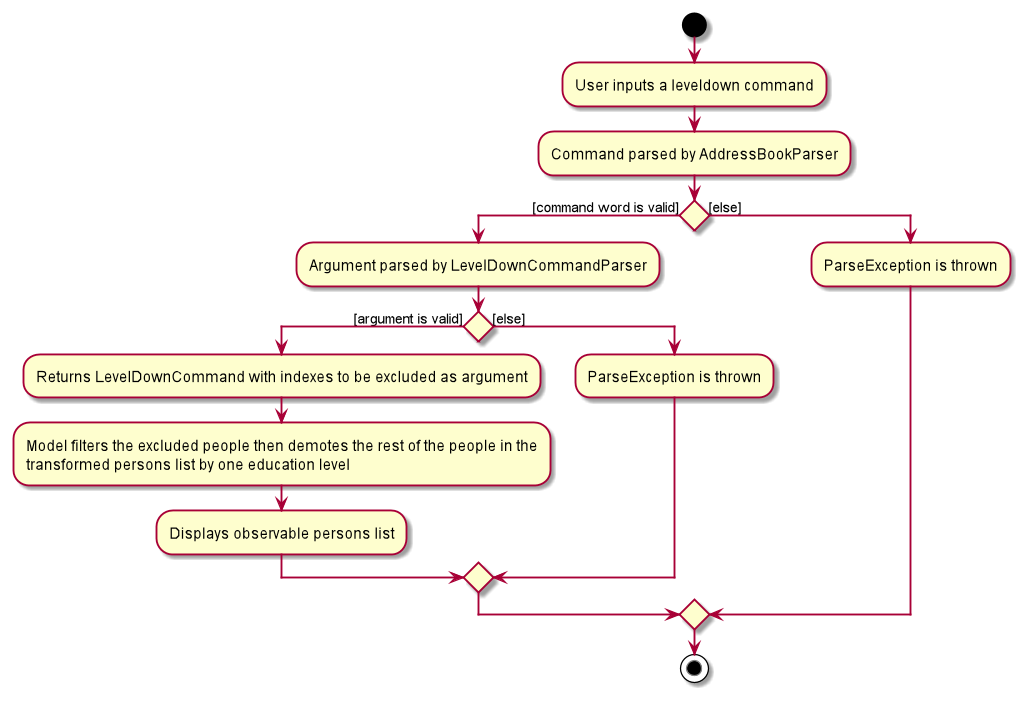

The diagram above was rendered by PlantUML. Its source (embedded in the PNG):
@startuml
'https://plantuml.com/activity-diagram-beta

start
:User inputs a leveldown command;
:Command parsed by AddressBookParser;

if () then ([command word is valid])
    :Argument parsed by LevelDownCommandParser;
    if () then ([argument is valid])
        :Returns LevelDownCommand with indexes to be excluded as argument;
        :Model filters the excluded people then demotes the rest of the people in the
        transformed persons list by one education level;
        :Displays observable persons list;
    else ([else])
        :ParseException is thrown;
    endif
else ([else])
    :ParseException is thrown;
endif

stop

@enduml